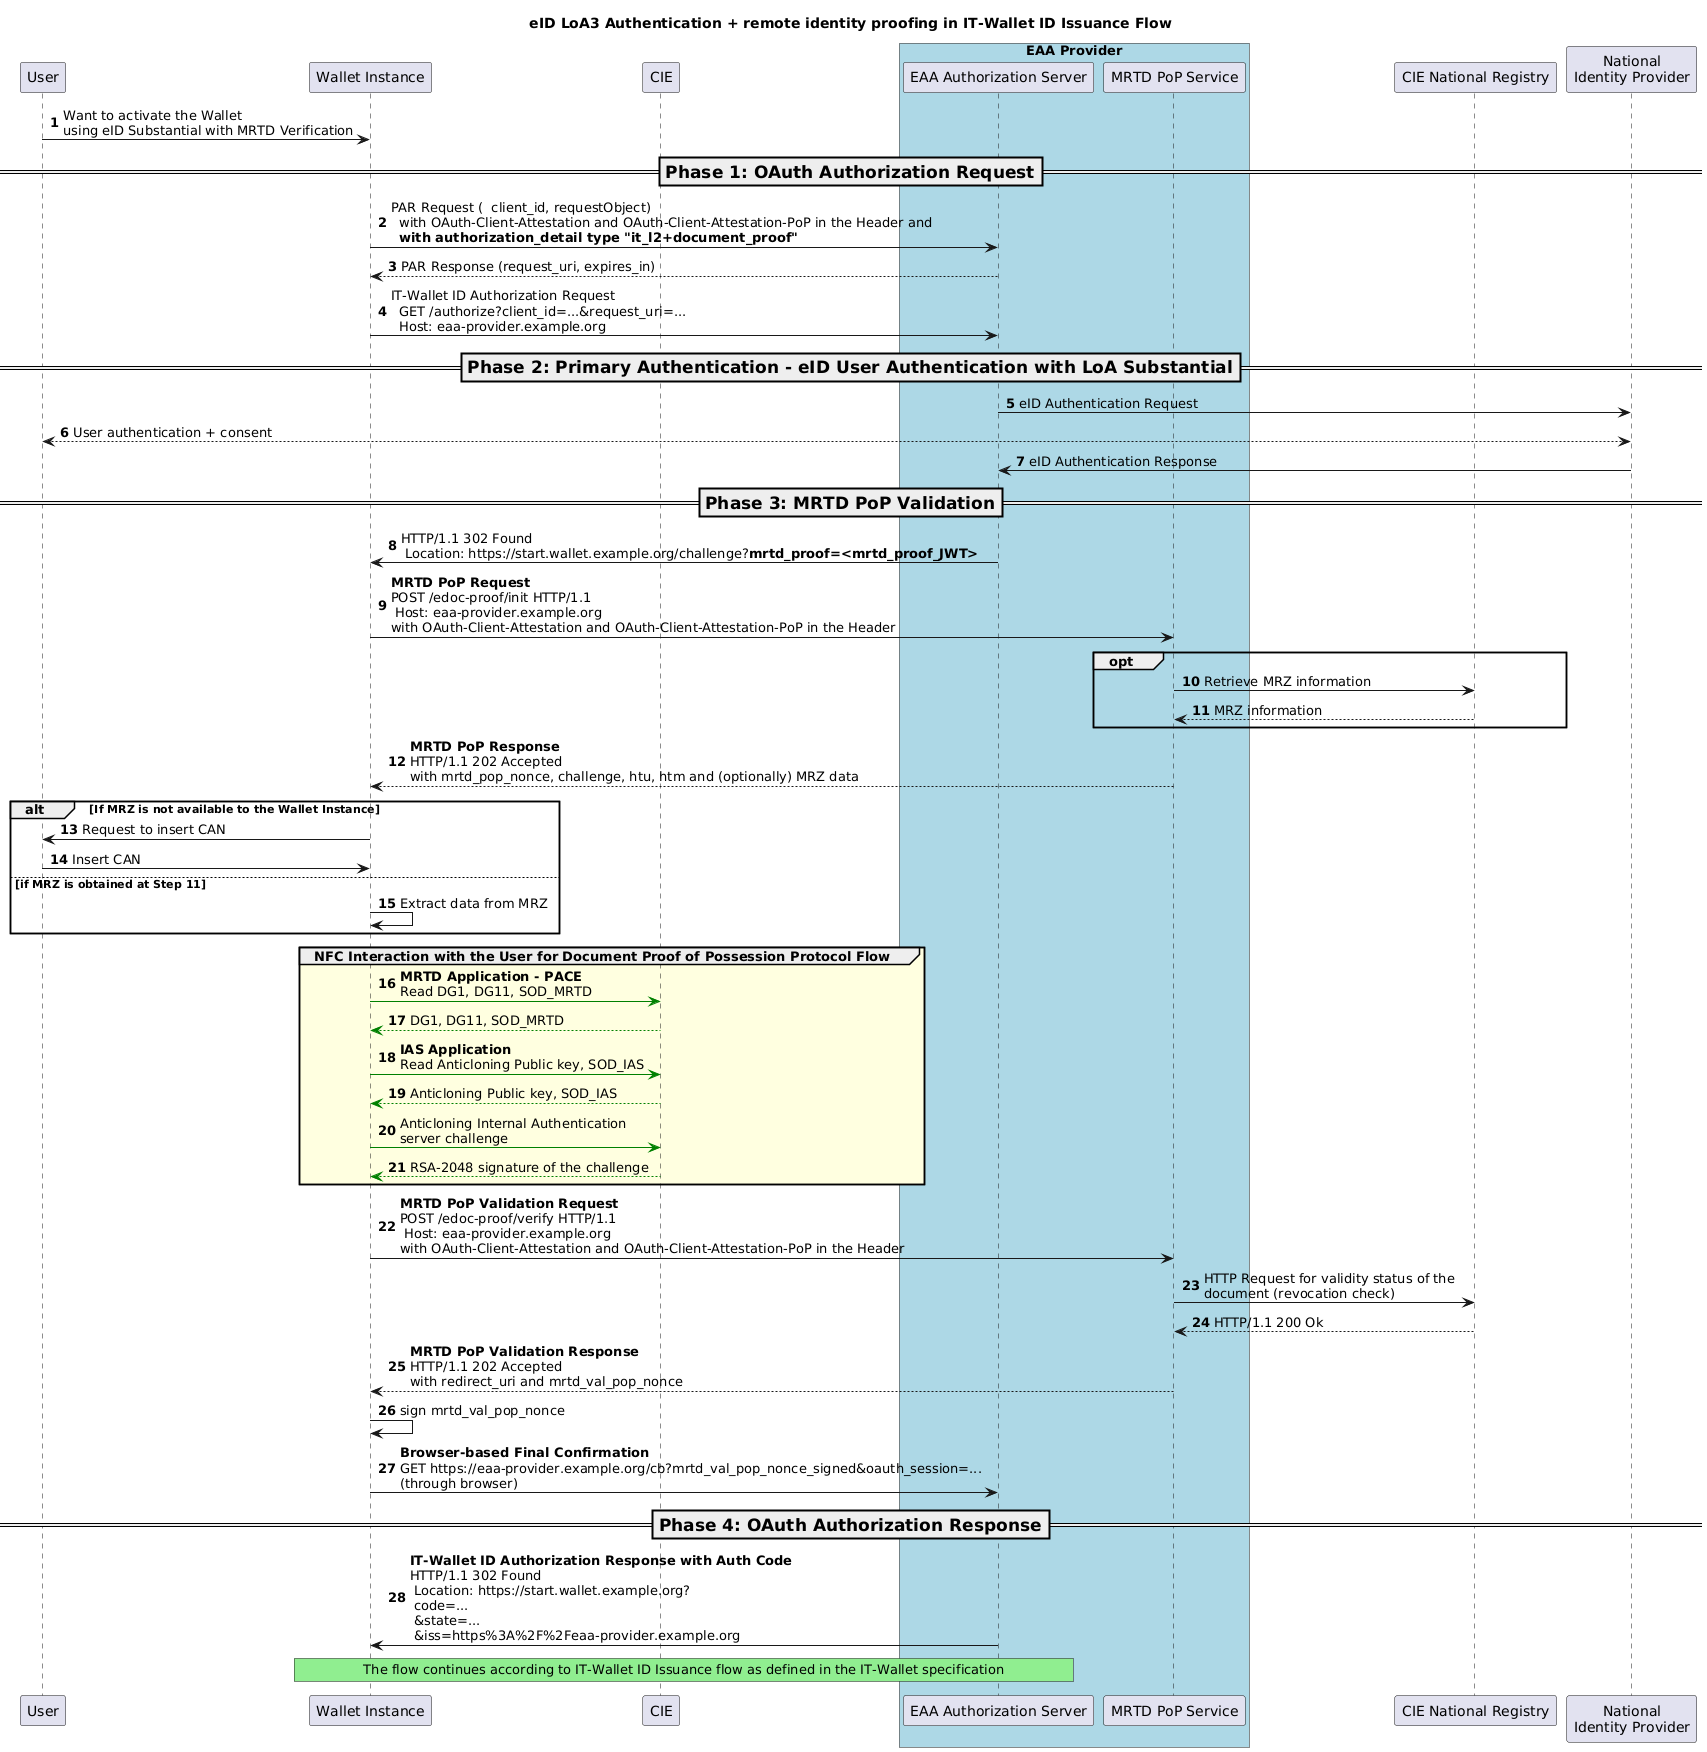

The diagram above was rendered by PlantUML. Its source (embedded in the PNG):
@startuml
'!theme cerulean-outline
autonumber
participant "User" as U
participant "Wallet Instance" as A
participant "CIE" as C
box  "EAA Provider" #LightBlue
participant "EAA Authorization Server" as AS
participant "MRTD PoP Service" as DPOPS
end box
participant "CIE National Registry" as MIN
participant "National\nIdentity Provider" as IDP


title eID LoA3 Authentication + remote identity proofing in IT-Wallet ID Issuance Flow

U -> A: Want to activate the Wallet \nusing eID Substantial with MRTD Verification

=== Phase 1: OAuth Authorization Request ==
A -> AS : PAR Request (  client_id, requestObject) \n  with OAuth-Client-Attestation and OAuth-Client-Attestation-PoP in the Header and\n  **with authorization_detail type "it_l2+document_proof"**

AS --> A : PAR Response (request_uri, expires_in)
A -> AS: IT-Wallet ID Authorization Request \n  GET /authorize?client_id=...&request_uri=...\n  Host: eaa-provider.example.org

=== Phase 2: Primary Authentication - eID User Authentication with LoA Substantial ==
AS -> IDP: eID Authentication Request
IDP <--> U: User authentication + consent
IDP -> AS: eID Authentication Response

=== Phase 3: MRTD PoP Validation ==
AS -> A: HTTP/1.1 302 Found\n Location: https://start.wallet.example.org/challenge?**mrtd_proof=<mrtd_proof_JWT>**

A -> DPOPS: **MRTD PoP Request**\nPOST /edoc-proof/init HTTP/1.1\n Host: eaa-provider.example.org\nwith OAuth-Client-Attestation and OAuth-Client-Attestation-PoP in the Header

opt
    DPOPS -> MIN:  Retrieve MRZ information
    MIN --> DPOPS: MRZ information
end

DPOPS --> A: **MRTD PoP Response**\nHTTP/1.1 202 Accepted\nwith mrtd_pop_nonce, challenge, htu, htm and (optionally) MRZ data

alt If MRZ is not available to the Wallet Instance
    A -> U: Request to insert CAN
    U -> A: Insert CAN
else if MRZ is obtained at Step 11
    A -> A: Extract data from MRZ
end

group #LightYellow NFC Interaction with the User for Document Proof of Possession Protocol Flow    
    A -[#green]> C : **MRTD Application - PACE**\nRead DG1, DG11, SOD_MRTD
    C --[#green]> A : DG1, DG11, SOD_MRTD 

    A -[#green]> C : **IAS Application**\nRead Anticloning Public key, SOD_IAS 
    C --[#green]> A : Anticloning Public key, SOD_IAS 
    A -[#green]> C: Anticloning Internal Authentication\nserver challenge
    C --[#green]> A : RSA-2048 signature of the challenge
end

A -> DPOPS: **MRTD PoP Validation Request**\nPOST /edoc-proof/verify HTTP/1.1\n Host: eaa-provider.example.org\nwith OAuth-Client-Attestation and OAuth-Client-Attestation-PoP in the Header
  
DPOPS -> MIN: HTTP Request for validity status of the \ndocument (revocation check)

MIN --> DPOPS: HTTP/1.1 200 Ok

DPOPS --> A: **MRTD PoP Validation Response**\nHTTP/1.1 202 Accepted\nwith redirect_uri and mrtd_val_pop_nonce

A -> A: sign mrtd_val_pop_nonce

A -> AS: **Browser-based Final Confirmation**\nGET https://eaa-provider.example.org/cb?mrtd_val_pop_nonce_signed&oauth_session=...\n(through browser)

=== Phase 4: OAuth Authorization Response ==
AS -> A: **IT-Wallet ID Authorization Response with Auth Code**\nHTTP/1.1 302 Found\n Location: https://start.wallet.example.org?\n code=...\n &state=...\n &iss=https%3A%2F%2Feaa-provider.example.org

rnote over A,AS #LIGHTGREEN
The flow continues according to IT-Wallet ID Issuance flow as defined in the IT-Wallet specification
endrnote
@enduml